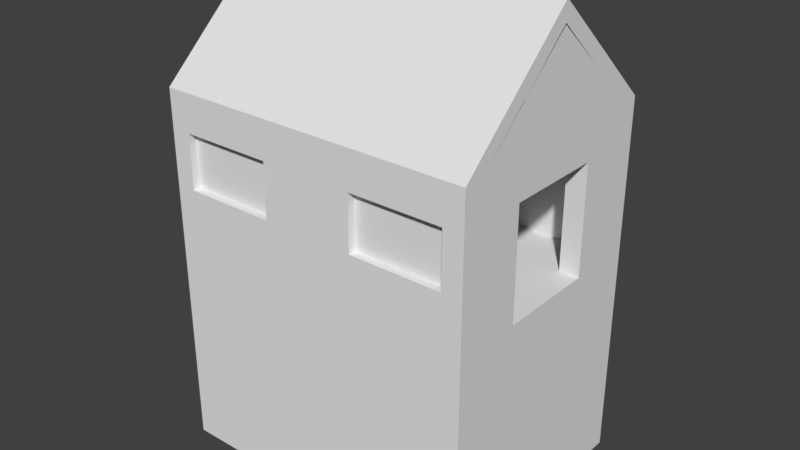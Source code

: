 # Source: Police_Tent_0.blend  (saved by Blender 2.78.0; exported with 4.5.12 LTS)
import bpy
from mathutils import Matrix  # noqa: F401  (used for matrix-valued properties, if any)

bpy.ops.wm.read_factory_settings(use_empty=True)
scene = bpy.context.scene
scene.name = 'Scene'

# ---- collections
col_collection_1 = bpy.data.collections.new('Collection 1'); scene.collection.children.link(col_collection_1)

# ---- materials (node trees are filled in below, after node groups)
mat_material = bpy.data.materials.new('Material')
mat_material.alpha_threshold = 0.0
mat_material.use_transparent_shadow = False
mat_material.roughness = 0.5
mat_material.line_color = (0.0, 0.0, 0.0, 1.0)

# ---- material node trees

# ---- world
world_world = bpy.data.worlds.new('World'); scene.world = world_world
world_world.color = (0.05088, 0.05088, 0.05088)
world_world.use_sun_shadow = False
world_world.sun_shadow_jitter_overblur = 0.0
world_world.cycles.sampling_method = 'MANUAL'

# ---- meshes
me_cube = bpy.data.meshes.new('Cube')
me_cube.from_pydata([(4.0, 3.0, -5.25), (4.0, -3.0, -5.25), (-4.0, -3.0, -5.25), (-4.0, 3.0, -5.25), (4.0, 3.0, 0.25), (4.0, -3.0, 0.25), (-4.0, -3.0, 0.25), (-4.0, 3.0, 0.25), (4.0, 2.5, -5.25), (-4.0, 2.5, -5.25), (4.0, 2.5, 0.25), (-4.0, 2.5, 0.25), (4.0, -2.5, -5.25), (4.0, -2.5, 0.25), (-4.0, -2.5, -5.25), (-4.0, -2.5, 0.25), (-4.0, 7.153e-07, -5.25), (-4.0, 7.153e-07, 0.25), (4.0, 0.0, -5.25), (4.0, -1.669e-06, 0.25), (4.0, -1.25, -5.25), (4.0, -1.25, 0.25), (-4.0, -1.25, -5.25), (-4.0, -1.25, 0.25), (-4.0, 1.25, -5.25), (-4.0, 1.25, 0.25), (4.0, 1.25, -5.25), (4.0, 1.25, 0.25), (3.5, 3.0, -5.25), (3.5, -3.0, -5.25), (3.5, 3.0, 0.25), (3.5, -3.0, 0.25), (3.5, 2.5, 0.25), (3.5, -2.5, 0.25), (3.5, -4.768e-07, 0.25), (3.5, -1.25, 0.25), (3.5, 1.25, 0.25), (-3.5, 3.0, -5.25), (-3.5, -3.0, -5.25), (-3.5, 3.0, 0.25), (-3.5, -3.0, 0.25), (-3.5, 2.5, 0.25), (-3.5, -2.5, 0.25), (-3.5, 1.192e-07, 0.25), (-3.5, -1.25, 0.25), (-3.5, 1.25, 0.25), (4.0, -2.5, 3.0), (4.0, -3.0, 3.0), (-3.5, 3.0, 3.0), (-4.0, 3.0, 3.0), (-3.5, -3.0, 3.0), (-4.0, -3.0, 3.0), (-4.0, 2.5, 3.0), (4.0, 3.0, 3.0), (4.0, 2.5, 3.0), (-4.0, 1.25, 3.0), (3.5, 2.5, 3.0), (4.0, -1.25, 3.0), (-4.0, -2.5, 3.0), (3.5, -2.5, 3.0), (-4.0, -1.25, 3.0), (3.5, -1.25, 3.0), (4.0, 1.25, 3.0), (3.5, 1.25, 3.0), (3.5, 3.0, 3.0), (3.5, -3.0, 3.0), (-3.5, 2.5, 3.0), (-3.5, -2.5, 3.0), (-3.5, -1.25, 3.0), (-3.5, 1.25, 3.0), (4.0, -2.5, 3.45), (4.0, -3.0, 3.45), (-3.5, 3.0, 3.45), (-4.0, 3.0, 3.45), (-3.5, -3.0, 3.45), (-4.0, -3.0, 3.45), (-4.0, 2.5, 3.45), (4.0, 3.0, 3.45), (4.0, 2.5, 3.45), (-4.0, 1.25, 3.45), (3.5, 2.5, 3.45), (4.0, -1.25, 3.45), (-4.0, -2.5, 3.45), (3.5, -2.5, 3.45), (-4.0, -1.25, 3.45), (3.5, -1.25, 3.45), (4.0, 1.25, 3.45), (3.5, 1.25, 3.45), (3.5, 3.0, 3.45), (3.5, -3.0, 3.45), (-3.5, 2.5, 3.45), (-3.5, -2.5, 3.45), (-3.5, -1.25, 3.45), (-3.5, 1.25, 3.45), (3.5, -1.25, 3.0), (4.0, -1.25, 3.0), (-4.0, -1.25, 3.0), (-3.5, -1.25, 3.0), (3.5, -1.25, 3.45), (4.0, -1.25, 3.45), (-4.0, -1.25, 3.45), (-3.5, -1.25, 3.45), (4.0, -2.5, 3.95), (4.0, -3.0, 3.95), (-3.5, 3.0, 3.95), (-4.0, 3.0, 3.95), (-3.5, -3.0, 3.95), (-4.0, -3.0, 3.95), (-4.0, 2.5, 3.95), (4.0, 3.0, 3.95), (4.0, 2.5, 3.95), (-4.0, 1.25, 5.076), (3.5, 2.5, 3.95), (4.0, -1.25, 5.09), (-4.0, -2.5, 3.95), (3.5, -2.5, 3.95), (-4.0, -1.25, 5.09), (3.5, -1.25, 5.09), (4.0, 1.25, 5.076), (3.5, 1.25, 5.076), (3.5, 3.0, 3.95), (3.5, -3.0, 3.95), (-3.5, 2.5, 3.95), (-3.5, -2.5, 3.95), (-3.5, -1.25, 5.09), (-3.5, 1.25, 5.076), (3.5, -1.25, 5.076), (4.0, -1.25, 5.076), (-4.0, -1.25, 5.076), (-3.5, -1.25, 5.076), (-3.5, 2.5, 3.45), (3.5, 2.5, 3.45), (-3.5, 2.5, 3.95), (3.5, 2.5, 3.95), (-3.5, -1.192e-07, 6.7), (-4.0, -1.192e-07, 6.7), (-4.0, -1.192e-07, 6.2), (4.0, -1.192e-07, 6.7), (4.0, -1.192e-07, 6.2), (3.5, -1.192e-07, 6.2), (3.5, -1.192e-07, 6.7), (-3.5, -1.192e-07, 6.2), (4.0, -8.345e-07, 6.2), (4.0, -8.345e-07, 6.7), (-3.5, -8.345e-07, 6.7), (-4.0, -8.345e-07, 6.7), (-4.0, -8.345e-07, 6.2), (3.5, -8.345e-07, 6.2), (3.5, -8.345e-07, 6.7), (-3.5, -8.345e-07, 6.2), (3.5, -4.768e-07, 3.45), (4.0, -1.669e-06, 3.45), (3.5, -4.768e-07, 3.0), (4.0, -1.669e-06, 3.0), (3.5, -4.768e-07, 6.231), (4.0, -1.669e-06, 6.231), (-3.5, 0.0, 3.45), (-3.5, 0.0, 3.0), (-4.0, 5.96e-07, 3.45), (-4.0, 5.96e-07, 3.0), (-3.5, 0.0, 6.208), (-4.0, 5.96e-07, 6.208), (1.167, 3.0, -5.25), (-1.167, 3.0, -5.25), (1.167, 3.0, 0.25), (-1.167, 3.0, 0.25), (1.167, 3.0, 3.0), (-1.167, 3.0, 3.0), (1.167, 3.0, 3.45), (-1.167, 3.0, 3.45), (1.167, 3.0, 3.95), (-1.167, 3.0, 3.95), (1.167, -1.192e-07, 6.7), (-1.167, -1.192e-07, 6.7), (-3.5, 1.25, 1.625), (-3.5, 2.5, 1.625), (4.0, 1.25, 1.625), (4.0, 2.5, 1.625), (3.5, 2.5, 1.625), (4.0, 3.0, 1.625), (-3.5, 3.0, 1.625), (3.5, 3.0, 1.625), (-4.0, 1.25, 1.625), (-4.0, 2.5, 1.625), (3.5, 1.25, 1.625), (-4.0, 3.0, 1.625), (1.167, 3.0, 1.625), (-1.167, 3.0, 1.625), (1.167, -3.0, -5.25), (-1.167, -3.0, -5.25), (1.167, -3.0, 0.25), (-1.167, -3.0, 0.25), (1.167, -3.0, 3.0), (-1.167, -3.0, 3.0), (1.167, -3.0, 3.45), (-1.167, -3.0, 3.45), (1.167, -3.0, 3.95), (-1.167, -3.0, 3.95), (1.167, -8.345e-07, 6.7), (-1.167, -8.345e-07, 6.7), (-4.0, -1.25, 1.625), (-4.0, -2.5, 1.625), (3.5, -3.0, 1.625), (4.0, -3.0, 1.625), (3.5, -2.5, 1.625), (3.5, -1.25, 1.625), (-4.0, -3.0, 1.625), (-3.5, -2.5, 1.625), (-3.5, -3.0, 1.625), (4.0, -2.5, 1.625), (4.0, -1.25, 1.625), (-3.5, -1.25, 1.625), (-1.167, -3.0, 1.625), (1.167, -3.0, 1.625), (-1.167, 2.8, 3.0), (-3.5, 2.8, 3.0), (-3.5, 2.8, 1.625), (3.5, 2.8, 3.0), (1.167, 2.8, 3.0), (1.167, 2.8, 1.625), (-1.167, 2.8, 1.625), (3.5, 2.8, 1.625), (-1.167, -2.8, 3.0), (-3.5, -2.8, 3.0), (3.5, -2.8, 3.0), (1.167, -2.8, 3.0), (-1.167, -2.8, 1.625), (1.167, -2.8, 1.625), (3.5, -2.8, 1.625), (-3.5, -2.8, 1.625)], [], [(24, 25, 11, 9), (204, 207, 67, 59), (12, 13, 5, 1), (38, 40, 6, 2), (9, 11, 7, 3), (39, 37, 3, 7), (0, 4, 10, 8), (201, 206, 51, 58), (20, 21, 13, 12), (205, 204, 59, 61), (2, 6, 15, 14), (45, 25, 17, 43), (26, 27, 19, 18), (22, 23, 17, 16), (14, 15, 23, 22), (43, 17, 23, 44), (18, 19, 21, 20), (8, 10, 27, 26), (64, 181, 221, 217), (16, 17, 25, 24), (177, 179, 53, 54), (19, 34, 35, 21), (27, 36, 34, 19), (175, 178, 56, 66), (200, 201, 58, 60), (4, 0, 28, 30), (1, 5, 31, 29), (174, 175, 66, 69), (32, 41, 45, 36), (34, 43, 44, 35), (36, 45, 43, 34), (35, 44, 42, 33), (176, 177, 54, 62), (165, 163, 37, 39), (189, 191, 40, 38), (202, 203, 47, 65), (66, 56, 80, 90), (48, 49, 73, 72), (192, 65, 89, 194), (58, 51, 75, 82), (65, 47, 71, 89), (47, 46, 70, 71), (167, 48, 72, 169), (46, 57, 81, 70), (67, 68, 92, 91), (53, 64, 88, 77), (183, 182, 55, 52), (50, 208, 229, 223), (203, 209, 46, 47), (184, 176, 62, 63), (210, 205, 61, 57), (180, 185, 49, 48), (207, 211, 68, 67), (206, 208, 50, 51), (185, 183, 52, 49), (178, 184, 63, 56), (211, 200, 60, 68), (179, 181, 64, 53), (209, 210, 57, 46), (182, 174, 69, 55), (71, 70, 102, 103), (92, 84, 116, 124), (86, 78, 110, 118), (81, 85, 117, 113), (100, 101, 129, 128), (84, 82, 114, 116), (98, 99, 127, 126), (194, 89, 121, 196), (169, 72, 104, 171), (158, 100, 128, 161), (51, 50, 74, 75), (59, 67, 91, 83), (60, 58, 82, 84), (49, 52, 76, 73), (56, 63, 87, 80), (57, 61, 85, 81), (68, 60, 84, 92), (54, 53, 77, 78), (61, 59, 83, 85), (62, 54, 78, 86), (82, 75, 107, 114), (52, 55, 79, 76), (157, 156, 101, 97), (69, 66, 90, 93), (150, 152, 94, 98), (152, 153, 95, 94), (70, 81, 113, 102), (158, 159, 96, 100), (153, 151, 99, 95), (159, 157, 97, 96), (107, 106, 144, 145), (108, 122, 141, 136), (124, 116, 114, 123), (122, 108, 111, 125), (110, 112, 119, 118), (113, 117, 115, 102), (110, 109, 137, 138), (121, 103, 143, 148), (112, 110, 138, 139), (115, 123, 149, 147), (155, 154, 126, 127), (160, 161, 128, 129), (77, 88, 120, 109), (72, 73, 105, 104), (93, 90, 122, 125), (89, 71, 103, 121), (75, 74, 106, 107), (91, 92, 124, 123), (156, 93, 125, 160), (90, 80, 112, 122), (73, 76, 108, 105), (123, 115, 133, 132), (78, 77, 109, 110), (150, 98, 126, 154), (80, 87, 119, 112), (76, 79, 111, 108), (151, 86, 118, 155), (85, 83, 115, 117), (91, 123, 132, 130), (115, 83, 131, 133), (83, 91, 130, 131), (171, 104, 134, 173), (122, 112, 139, 141), (109, 120, 140, 137), (105, 108, 136, 135), (104, 105, 135, 134), (103, 102, 142, 143), (102, 115, 147, 142), (123, 114, 146, 149), (196, 121, 148, 198), (114, 107, 145, 146), (99, 151, 155, 127), (87, 150, 154, 119), (118, 119, 154, 155), (62, 86, 151, 153), (63, 62, 153, 152), (87, 63, 152, 150), (101, 156, 160, 129), (125, 111, 161, 160), (55, 69, 157, 159), (79, 55, 159, 158), (69, 93, 156, 157), (79, 158, 161, 111), (120, 170, 172, 140), (170, 171, 173, 172), (88, 168, 170, 120), (168, 169, 171, 170), (64, 166, 168, 88), (166, 167, 169, 168), (30, 28, 162, 164), (164, 162, 163, 165), (186, 166, 218, 219), (186, 187, 167, 166), (164, 165, 187, 186), (30, 164, 186, 181), (25, 45, 174, 182), (4, 30, 181, 179), (32, 36, 184, 178), (7, 11, 183, 185), (39, 7, 185, 180), (36, 27, 176, 184), (11, 25, 182, 183), (27, 10, 177, 176), (45, 41, 175, 174), (41, 32, 178, 175), (10, 4, 179, 177), (165, 39, 180, 187), (106, 197, 199, 144), (197, 196, 198, 199), (74, 195, 197, 106), (195, 194, 196, 197), (212, 193, 222, 226), (212, 213, 192, 193), (50, 193, 195, 74), (193, 192, 194, 195), (29, 31, 190, 188), (188, 190, 191, 189), (191, 190, 213, 212), (40, 191, 212, 208), (13, 21, 210, 209), (44, 23, 200, 211), (6, 40, 208, 206), (42, 44, 211, 207), (21, 35, 205, 210), (5, 13, 209, 203), (190, 31, 202, 213), (31, 5, 203, 202), (23, 15, 201, 200), (35, 33, 204, 205), (15, 6, 206, 201), (33, 42, 207, 204), (220, 216, 215, 214), (221, 219, 218, 217), (187, 180, 216, 220), (48, 167, 214, 215), (167, 187, 220, 214), (181, 186, 219, 221), (180, 48, 215, 216), (166, 64, 217, 218), (227, 228, 224, 225), (229, 226, 222, 223), (192, 213, 227, 225), (208, 212, 226, 229), (65, 192, 225, 224), (202, 65, 224, 228), (213, 202, 228, 227), (193, 50, 223, 222)])
_uv = me_cube.uv_layers.new(name='UVMap')
_uv.uv.foreach_set('vector', [0.2621, 0.7293, 0.2621, 0.7294, 0.2621, 0.7294, 0.2621, 0.7293, 0.2621, 0.7295, 0.2621, 0.7295, 0.2621, 0.7295, 0.2621, 0.7295, 0.2621, 0.7295, 0.2621, 0.7295, 0.2621, 0.7295, 0.2621, 0.7295, 0.2622, 0.7295, 0.2622, 0.7295, 0.2622, 0.7295, 0.2622, 0.7294, 0.2621, 0.7293, 0.2621, 0.7294, 0.2621, 0.7294, 0.2621, 0.7293, 0.2621, 0.7294, 0.2621, 0.7294, 0.2621, 0.7293, 0.2621, 0.7294, 0.2621, 0.7295, 0.2621, 0.7295, 0.2621, 0.7295, 0.2621, 0.7295, 0.2621, 0.7295, 0.2621, 0.7295, 0.2621, 0.7295, 0.2621, 0.7295, 0.2621, 0.7295, 0.2621, 0.7295, 0.2621, 0.7295, 0.2621, 0.7295, 0.2621, 0.7295, 0.2621, 0.7295, 0.2621, 0.7295, 0.2621, 0.7295, 0.2622, 0.7294, 0.2622, 0.7295, 0.2621, 0.7295, 0.2622, 0.7294, 0.7458, 0.7356, 0.7458, 0.7356, 0.7458, 0.7356, 0.7458, 0.7357, 0.2621, 0.7295, 0.2621, 0.7295, 0.2621, 0.7295, 0.2621, 0.7295, 0.2622, 0.7294, 0.2621, 0.7295, 0.2621, 0.7294, 0.2622, 0.7294, 0.2622, 0.7294, 0.2621, 0.7295, 0.2621, 0.7295, 0.2622, 0.7294, 0.7458, 0.7357, 0.7458, 0.7356, 0.7458, 0.7357, 0.7458, 0.7357, 0.2621, 0.7295, 0.2621, 0.7295, 0.2621, 0.7295, 0.2621, 0.7295, 0.2621, 0.7295, 0.2621, 0.7295, 0.2621, 0.7295, 0.2621, 0.7295, 0.2621, 0.7295, 0.2621, 0.7295, 0.2621, 0.7295, 0.2621, 0.7295, 0.2622, 0.7294, 0.2621, 0.7294, 0.2621, 0.7294, 0.2621, 0.7293, 0.2621, 0.7295, 0.2621, 0.7295, 0.2621, 0.7295, 0.2621, 0.7295, 0.7458, 0.7357, 0.7458, 0.7357, 0.7458, 0.7357, 0.7458, 0.7357, 0.7458, 0.7357, 0.7458, 0.7357, 0.7458, 0.7357, 0.7458, 0.7357, 0.2621, 0.7294, 0.2621, 0.7295, 0.2621, 0.7295, 0.2621, 0.7294, 0.2621, 0.7295, 0.2621, 0.7295, 0.2621, 0.7295, 0.2621, 0.7295, 0.2621, 0.7295, 0.2621, 0.7295, 0.2621, 0.7295, 0.2621, 0.7295, 0.2621, 0.7295, 0.2621, 0.7295, 0.2621, 0.7295, 0.2622, 0.7295, 0.2621, 0.7294, 0.2621, 0.7294, 0.2621, 0.7294, 0.2621, 0.7294, 0.7458, 0.7357, 0.7458, 0.7356, 0.7458, 0.7356, 0.7458, 0.7357, 0.7458, 0.7357, 0.7458, 0.7357, 0.7458, 0.7357, 0.7458, 0.7357, 0.7458, 0.7357, 0.7458, 0.7356, 0.7458, 0.7357, 0.7458, 0.7357, 0.7458, 0.7357, 0.7458, 0.7357, 0.7458, 0.7357, 0.7458, 0.7357, 0.2621, 0.7295, 0.2621, 0.7295, 0.2621, 0.7295, 0.2621, 0.7295, 0.2621, 0.7294, 0.2621, 0.7294, 0.2621, 0.7294, 0.2621, 0.7294, 0.2622, 0.7295, 0.2622, 0.7295, 0.2622, 0.7295, 0.2622, 0.7295, 0.2621, 0.7295, 0.2621, 0.7295, 0.2621, 0.7295, 0.2621, 0.7295, 0.2621, 0.7294, 0.2621, 0.7295, 0.2621, 0.7295, 0.2621, 0.7294, 0.2621, 0.7294, 0.2621, 0.7294, 0.2621, 0.7294, 0.2621, 0.7294, 0.2621, 0.7295, 0.2621, 0.7295, 0.2621, 0.7295, 0.2621, 0.7295, 0.2621, 0.7295, 0.2621, 0.7295, 0.2621, 0.7295, 0.2621, 0.7295, 0.2621, 0.7295, 0.2621, 0.7295, 0.2621, 0.7295, 0.2621, 0.7295, 0.2621, 0.7295, 0.2621, 0.7295, 0.2621, 0.7295, 0.2621, 0.7295, 0.2621, 0.7294, 0.2621, 0.7294, 0.2621, 0.7294, 0.2621, 0.7294, 0.2621, 0.7295, 0.2621, 0.7295, 0.2621, 0.7295, 0.2621, 0.7295, 0.2621, 0.7295, 0.2621, 0.7295, 0.2621, 0.7295, 0.2621, 0.7295, 0.2621, 0.7295, 0.2621, 0.7295, 0.2621, 0.7295, 0.2621, 0.7295, 0.2621, 0.7294, 0.2621, 0.7294, 0.2621, 0.7294, 0.2621, 0.7294, 0.2621, 0.7295, 0.2621, 0.7295, 0.2621, 0.7295, 0.2621, 0.7295, 0.2621, 0.7295, 0.2621, 0.7295, 0.2621, 0.7295, 0.2621, 0.7295, 0.2621, 0.7295, 0.2621, 0.7295, 0.2621, 0.7295, 0.2621, 0.7295, 0.2621, 0.7295, 0.2621, 0.7295, 0.2621, 0.7295, 0.2621, 0.7295, 0.2621, 0.7294, 0.2621, 0.7294, 0.2621, 0.7294, 0.2621, 0.7294, 0.2621, 0.7295, 0.2621, 0.7295, 0.2621, 0.7295, 0.2621, 0.7295, 0.2621, 0.7295, 0.2621, 0.7295, 0.2621, 0.7295, 0.2621, 0.7295, 0.2621, 0.7294, 0.2621, 0.7294, 0.2621, 0.7294, 0.2621, 0.7294, 0.2621, 0.7295, 0.2621, 0.7295, 0.2621, 0.7295, 0.2621, 0.7295, 0.2621, 0.7295, 0.2621, 0.7295, 0.2621, 0.7295, 0.2621, 0.7295, 0.2621, 0.7295, 0.2621, 0.7295, 0.2621, 0.7295, 0.2621, 0.7295, 0.2621, 0.7295, 0.2621, 0.7295, 0.2621, 0.7295, 0.2621, 0.7295, 0.2621, 0.7294, 0.2621, 0.7294, 0.2621, 0.7294, 0.2621, 0.7294, 0.7426, 0.4018, 0.7426, 0.4018, 0.7426, 0.4018, 0.7426, 0.4018, 0.2621, 0.7295, 0.2621, 0.7295, 0.2621, 0.7295, 0.2621, 0.7295, 0.2621, 0.7295, 0.2621, 0.7295, 0.2621, 0.7295, 0.2621, 0.7295, 0.2621, 0.7295, 0.2621, 0.7295, 0.2621, 0.7295, 0.2621, 0.7295, 0.2621, 0.7294, 0.2621, 0.7294, 0.2621, 0.7294, 0.2621, 0.7294, 0.2621, 0.7295, 0.2621, 0.7295, 0.2621, 0.7295, 0.2621, 0.7295, 0.2621, 0.7295, 0.2621, 0.7295, 0.2621, 0.7295, 0.2621, 0.7295, 0.7426, 0.4018, 0.7426, 0.4018, 0.7426, 0.4018, 0.7426, 0.4018, 0.7426, 0.4018, 0.7426, 0.4018, 0.7426, 0.4018, 0.7426, 0.4018, 0.2621, 0.7294, 0.2621, 0.7294, 0.2621, 0.7294, 0.2621, 0.7294, 0.2621, 0.7295, 0.2621, 0.7295, 0.2621, 0.7295, 0.2621, 0.7295, 0.2621, 0.7295, 0.2621, 0.7295, 0.2621, 0.7295, 0.2621, 0.7295, 0.2621, 0.7295, 0.2621, 0.7295, 0.2621, 0.7295, 0.2621, 0.7295, 0.2621, 0.7294, 0.2621, 0.7294, 0.2621, 0.7294, 0.2621, 0.7294, 0.2621, 0.7295, 0.2621, 0.7295, 0.2621, 0.7295, 0.2621, 0.7295, 0.2621, 0.7295, 0.2621, 0.7295, 0.2621, 0.7295, 0.2621, 0.7295, 0.2621, 0.7295, 0.2621, 0.7295, 0.2621, 0.7295, 0.2621, 0.7295, 0.2621, 0.7295, 0.2621, 0.7295, 0.2621, 0.7295, 0.2621, 0.7295, 0.2621, 0.7295, 0.2621, 0.7295, 0.2621, 0.7295, 0.2621, 0.7295, 0.2621, 0.7295, 0.2621, 0.7295, 0.2621, 0.7295, 0.2621, 0.7295, 0.7426, 0.4018, 0.7426, 0.4018, 0.7426, 0.4018, 0.7426, 0.4018, 0.2621, 0.7294, 0.2621, 0.7294, 0.2621, 0.7294, 0.2621, 0.7294, 0.2621, 0.7294, 0.2621, 0.7294, 0.2621, 0.7294, 0.2621, 0.7294, 0.2621, 0.7294, 0.2621, 0.7294, 0.2621, 0.7294, 0.2621, 0.7294, 0.2621, 0.7295, 0.2621, 0.7295, 0.2621, 0.7295, 0.2621, 0.7295, 0.2621, 0.7295, 0.2621, 0.7295, 0.2621, 0.7295, 0.2621, 0.7295, 0.2621, 0.7295, 0.2621, 0.7295, 0.2621, 0.7295, 0.2621, 0.7295, 0.2621, 0.7294, 0.2621, 0.7294, 0.2621, 0.7294, 0.2621, 0.7294, 0.2621, 0.7295, 0.2621, 0.7295, 0.2621, 0.7295, 0.2621, 0.7295, 0.2621, 0.7294, 0.2621, 0.7294, 0.2621, 0.7294, 0.2621, 0.7294, 0.7426, 0.4018, 0.7426, 0.4018, 0.7426, 0.4018, 0.7426, 0.4018, 0.2621, 0.7294, 0.2621, 0.7294, 0.2621, 0.7294, 0.2621, 0.7294, 0.2621, 0.7295, 0.2621, 0.7295, 0.2621, 0.7295, 0.2621, 0.7295, 0.2621, 0.7294, 0.2621, 0.7294, 0.2621, 0.7294, 0.2621, 0.7294, 0.2621, 0.7295, 0.2621, 0.7295, 0.2621, 0.7295, 0.2621, 0.7295, 0.2621, 0.7295, 0.2621, 0.7295, 0.2621, 0.7295, 0.2621, 0.7295, 0.7426, 0.4018, 0.7426, 0.4018, 0.7426, 0.4018, 0.7426, 0.4018, 0.7426, 0.4018, 0.7426, 0.4018, 0.7426, 0.4018, 0.7426, 0.4018, 0.2621, 0.7295, 0.2621, 0.7295, 0.2621, 0.7295, 0.2621, 0.7295, 0.2621, 0.7295, 0.2621, 0.7295, 0.2621, 0.7295, 0.2621, 0.7295, 0.2621, 0.7295, 0.2621, 0.7295, 0.2621, 0.7295, 0.2621, 0.7295, 0.2621, 0.7294, 0.2621, 0.7294, 0.2621, 0.7294, 0.2621, 0.7294, 0.7426, 0.4018, 0.7426, 0.4018, 0.7426, 0.4018, 0.7426, 0.4018, 0.7426, 0.4018, 0.7426, 0.4018, 0.7426, 0.4018, 0.7426, 0.4018, 0.2621, 0.7294, 0.2621, 0.7294, 0.2621, 0.7294, 0.2621, 0.7294, 0.7426, 0.4018, 0.7426, 0.4018, 0.7426, 0.4018, 0.7426, 0.4018, 0.7426, 0.4018, 0.7426, 0.4018, 0.7426, 0.4018, 0.7426, 0.4018, 0.2621, 0.7295, 0.2621, 0.7295, 0.2621, 0.7295, 0.2621, 0.7295, 0.2621, 0.7294, 0.2621, 0.7294, 0.2621, 0.7294, 0.2621, 0.7294, 0.2621, 0.7294, 0.2621, 0.7295, 0.2621, 0.7295, 0.2621, 0.7294, 0.7426, 0.4018, 0.7426, 0.4018, 0.7426, 0.4018, 0.7426, 0.4018, 0.2621, 0.7295, 0.2621, 0.7295, 0.2621, 0.7295, 0.2621, 0.7295, 0.7426, 0.4018, 0.7426, 0.4018, 0.7426, 0.4018, 0.7426, 0.4018, 0.2621, 0.7295, 0.2621, 0.7295, 0.2621, 0.7295, 0.2621, 0.7295, 0.2621, 0.7295, 0.2621, 0.7295, 0.2621, 0.7295, 0.2621, 0.7295, 0.2621, 0.7294, 0.2621, 0.7294, 0.2621, 0.7294, 0.2621, 0.7294, 0.2621, 0.7295, 0.2621, 0.7295, 0.2621, 0.7295, 0.2621, 0.7295, 0.2621, 0.7295, 0.2621, 0.7295, 0.2621, 0.7295, 0.2621, 0.7295, 0.2621, 0.7295, 0.2621, 0.7295, 0.2621, 0.7295, 0.2621, 0.7295, 0.2621, 0.7295, 0.2621, 0.7295, 0.2621, 0.7295, 0.2621, 0.7295, 0.743, 0.4034, 0.743, 0.4034, 0.743, 0.4034, 0.743, 0.4034, 0.7426, 0.4018, 0.7426, 0.4018, 0.7426, 0.4018, 0.7426, 0.4018, 0.2621, 0.7294, 0.2621, 0.7295, 0.2621, 0.7295, 0.2621, 0.7294, 0.7426, 0.4018, 0.7426, 0.4018, 0.7426, 0.4018, 0.7426, 0.4018, 0.7426, 0.4018, 0.7426, 0.4018, 0.7426, 0.4018, 0.7426, 0.4018, 0.7426, 0.4018, 0.7426, 0.4018, 0.7426, 0.4018, 0.7426, 0.4018, 0.7426, 0.4018, 0.7426, 0.4018, 0.7426, 0.4018, 0.7426, 0.4018, 0.2621, 0.7295, 0.2621, 0.7295, 0.2621, 0.7295, 0.2621, 0.7295, 0.2621, 0.7295, 0.2621, 0.7295, 0.2621, 0.7295, 0.2621, 0.7295, 0.7426, 0.4018, 0.7426, 0.4018, 0.7426, 0.4018, 0.7426, 0.4018, 0.7426, 0.4018, 0.7426, 0.4018, 0.7426, 0.4018, 0.7426, 0.4018, 0.2621, 0.7295, 0.2621, 0.7295, 0.2621, 0.7295, 0.2621, 0.7295, 0.2621, 0.7295, 0.2621, 0.7295, 0.2621, 0.7295, 0.2621, 0.7295, 0.2621, 0.7295, 0.2621, 0.7295, 0.2621, 0.7295, 0.2621, 0.7295, 0.2621, 0.7295, 0.2621, 0.7295, 0.2621, 0.7295, 0.2621, 0.7295, 0.2621, 0.7295, 0.2621, 0.7295, 0.2621, 0.7295, 0.2621, 0.7295, 0.2621, 0.7295, 0.2621, 0.7295, 0.2621, 0.7295, 0.2621, 0.7295, 0.2621, 0.7294, 0.2621, 0.7294, 0.2621, 0.7294, 0.2621, 0.7294, 0.2621, 0.7294, 0.2621, 0.7294, 0.2621, 0.7294, 0.2621, 0.7294, 0.2621, 0.7294, 0.2621, 0.7294, 0.2621, 0.7294, 0.2621, 0.7294, 0.2621, 0.7294, 0.2621, 0.7294, 0.2621, 0.7294, 0.2621, 0.7294, 0.2621, 0.7294, 0.2621, 0.7294, 0.2621, 0.7294, 0.2621, 0.7294, 0.2621, 0.7294, 0.2621, 0.7294, 0.2621, 0.7294, 0.2621, 0.7294, 0.7426, 0.4018, 0.7426, 0.4018, 0.7426, 0.4018, 0.7426, 0.4018, 0.7426, 0.4018, 0.7426, 0.4018, 0.7426, 0.4018, 0.7426, 0.4018, 0.7426, 0.4018, 0.7426, 0.4018, 0.7426, 0.4018, 0.7426, 0.4018, 0.7426, 0.4018, 0.7426, 0.4018, 0.7426, 0.4018, 0.7426, 0.4018, 0.2621, 0.7295, 0.2621, 0.7294, 0.2621, 0.7294, 0.2621, 0.7295, 0.2621, 0.7294, 0.2621, 0.7294, 0.2621, 0.7294, 0.2621, 0.7294, 0.2621, 0.7295, 0.2621, 0.7295, 0.2621, 0.7294, 0.2621, 0.7294, 0.2621, 0.7294, 0.2621, 0.7294, 0.2621, 0.7294, 0.2621, 0.7294, 0.2621, 0.7294, 0.2621, 0.7294, 0.2621, 0.7294, 0.2621, 0.7294, 0.2621, 0.7294, 0.2621, 0.7294, 0.2621, 0.7294, 0.2621, 0.7294, 0.2621, 0.7294, 0.2621, 0.7294, 0.2621, 0.7294, 0.2621, 0.7294, 0.2621, 0.7295, 0.2621, 0.7294, 0.2621, 0.7294, 0.2621, 0.7295, 0.2621, 0.7294, 0.2621, 0.7294, 0.2621, 0.7294, 0.2621, 0.7294, 0.2621, 0.7295, 0.2621, 0.7295, 0.2621, 0.7295, 0.2621, 0.7295, 0.2621, 0.7295, 0.2621, 0.7295, 0.2621, 0.7295, 0.2621, 0.7295, 0.2621, 0.7294, 0.2621, 0.7294, 0.2621, 0.7294, 0.2621, 0.7294, 0.2621, 0.7294, 0.2621, 0.7294, 0.2621, 0.7294, 0.2621, 0.7294, 0.2621, 0.7295, 0.2621, 0.7295, 0.2621, 0.7295, 0.2621, 0.7295, 0.2621, 0.7294, 0.2621, 0.7294, 0.2621, 0.7294, 0.2621, 0.7294, 0.2621, 0.7295, 0.2621, 0.7295, 0.2621, 0.7295, 0.2621, 0.7295, 0.2621, 0.7294, 0.2621, 0.7294, 0.2621, 0.7294, 0.2621, 0.7294, 0.2621, 0.7294, 0.2621, 0.7295, 0.2621, 0.7295, 0.2621, 0.7294, 0.2621, 0.7295, 0.2621, 0.7295, 0.2621, 0.7295, 0.2621, 0.7295, 0.2621, 0.7294, 0.2621, 0.7294, 0.2621, 0.7294, 0.2621, 0.7294, 0.7426, 0.4018, 0.7426, 0.4018, 0.7426, 0.4018, 0.7426, 0.4018, 0.7426, 0.4018, 0.7426, 0.4018, 0.7426, 0.4018, 0.7426, 0.4018, 0.7426, 0.4018, 0.7426, 0.4018, 0.7426, 0.4018, 0.7426, 0.4018, 0.7426, 0.4018, 0.7426, 0.4018, 0.7426, 0.4018, 0.7426, 0.4018, 0.2621, 0.7295, 0.2621, 0.7295, 0.2621, 0.7295, 0.2621, 0.7295, 0.2621, 0.7295, 0.2621, 0.7295, 0.2621, 0.7295, 0.2621, 0.7295, 0.2621, 0.7295, 0.2621, 0.7295, 0.2621, 0.7295, 0.2621, 0.7295, 0.2621, 0.7295, 0.2621, 0.7295, 0.2621, 0.7295, 0.2621, 0.7295, 0.2622, 0.7295, 0.2621, 0.7295, 0.2621, 0.7295, 0.2622, 0.7295, 0.2622, 0.7295, 0.2621, 0.7295, 0.2622, 0.7295, 0.2622, 0.7295, 0.2622, 0.7295, 0.2621, 0.7295, 0.2621, 0.7295, 0.2621, 0.7295, 0.2622, 0.7295, 0.2622, 0.7295, 0.2621, 0.7295, 0.2621, 0.7295, 0.2621, 0.7295, 0.2621, 0.7295, 0.2621, 0.7295, 0.2621, 0.7295, 0.2621, 0.7295, 0.2621, 0.7295, 0.2621, 0.7295, 0.2621, 0.7295, 0.2622, 0.7295, 0.2622, 0.7295, 0.2621, 0.7295, 0.2621, 0.7295, 0.2621, 0.7295, 0.2621, 0.7295, 0.2621, 0.7295, 0.2621, 0.7295, 0.2621, 0.7295, 0.2621, 0.7295, 0.2621, 0.7295, 0.2621, 0.7295, 0.2621, 0.7295, 0.2621, 0.7295, 0.2621, 0.7295, 0.2621, 0.7295, 0.2621, 0.7295, 0.2621, 0.7295, 0.2621, 0.7295, 0.2621, 0.7295, 0.2621, 0.7295, 0.2621, 0.7295, 0.2621, 0.7295, 0.2621, 0.7295, 0.2621, 0.7295, 0.2621, 0.7295, 0.2621, 0.7295, 0.2621, 0.7295, 0.2621, 0.7295, 0.2621, 0.7295, 0.2621, 0.7295, 0.2621, 0.7295, 0.2621, 0.7295, 0.2622, 0.7295, 0.2621, 0.7295, 0.2621, 0.7295, 0.2621, 0.7295, 0.2621, 0.7295, 0.2621, 0.7295, 0.2621, 0.7295, 0.2435, 0.2334, 0.2435, 0.2334, 0.2435, 0.2334, 0.2435, 0.2334, 0.2435, 0.2334, 0.2435, 0.2334, 0.2435, 0.2334, 0.2435, 0.2334, 0.2621, 0.7294, 0.2621, 0.7294, 0.2621, 0.7294, 0.2621, 0.7294, 0.2621, 0.7294, 0.2621, 0.7294, 0.2621, 0.7294, 0.2621, 0.7294, 0.2621, 0.7294, 0.2621, 0.7294, 0.2621, 0.7294, 0.2621, 0.7294, 0.2621, 0.7295, 0.2621, 0.7294, 0.2621, 0.7294, 0.2621, 0.7295, 0.2621, 0.7294, 0.2621, 0.7294, 0.2621, 0.7294, 0.2621, 0.7294, 0.2621, 0.7294, 0.2621, 0.7295, 0.2621, 0.7295, 0.2621, 0.7294, 0.2435, 0.2334, 0.2435, 0.2334, 0.2435, 0.2334, 0.2435, 0.2334, 0.2435, 0.2334, 0.2435, 0.2334, 0.2435, 0.2334, 0.2435, 0.2334, 0.2621, 0.7295, 0.2621, 0.7295, 0.2621, 0.7295, 0.2621, 0.7295, 0.2621, 0.7295, 0.2621, 0.7295, 0.2621, 0.7295, 0.2621, 0.7295, 0.2621, 0.7295, 0.2621, 0.7295, 0.2621, 0.7295, 0.2621, 0.7295, 0.2621, 0.7295, 0.2621, 0.7295, 0.2621, 0.7295, 0.2621, 0.7295, 0.2621, 0.7295, 0.2621, 0.7295, 0.2621, 0.7295, 0.2621, 0.7295, 0.2621, 0.7295, 0.2621, 0.7295, 0.2621, 0.7295, 0.2621, 0.7295])
me_cube.materials.append(mat_material)
me_cube.use_remesh_preserve_volume = False
me_cube.use_remesh_preserve_attributes = False
me_cube.use_mirror_vertex_groups = False
me_cube.update()

# ---- objects
ob_police_tent = bpy.data.objects.new('Police_Tent', me_cube)

# ---- transforms, parenting, visibility, modifiers, constraints
ob_police_tent.location = (0.0, 0.0, 0.0)
ob_police_tent.lock_rotations_4d = False
ob_police_tent.empty_display_type = 'ARROWS'
ob_police_tent.lineart.crease_threshold = 0.0

# ---- collection membership
col_collection_1.objects.link(ob_police_tent)

# ---- scene / render settings (as saved in the file)
scene.frame_start = 1; scene.frame_end = 250; scene.frame_set(1)
scene.render.engine = 'BLENDER_EEVEE_NEXT'
scene.render.resolution_percentage = 50
scene.render.dither_intensity = 0.0
scene.cycles.use_denoising = False
scene.cycles.samples = 128
scene.cycles.sampling_pattern = 'TABULATED_SOBOL'
scene.cycles.light_sampling_threshold = 0.0
scene.cycles.use_adaptive_sampling = False
scene.cycles.use_light_tree = False
scene.cycles.blur_glossy = 0.0
scene.cycles.sample_clamp_indirect = 0.0
scene.view_settings.view_transform = 'Standard'
bpy.context.view_layer.update()

# ---- added for rendering (the .blend has no active camera and no usable light): camera, sun
cam_auto = bpy.data.cameras.new('AutoCamera')
cam_auto.lens = 50.0
cam_auto.sensor_width = 36.0
cam_auto.clip_end = 1000.0
ob_auto_camera = bpy.data.objects.new('AutoCamera', cam_auto)
scene.collection.objects.link(ob_auto_camera)
ob_auto_camera.location = (14.417, -17.3004, 12.2586)
ob_auto_camera.rotation_euler = (1.09748, -7.21219e-08, 0.694738)
scene.camera = ob_auto_camera
light_auto_sun = bpy.data.lights.new('AutoSun', 'SUN')
light_auto_sun.energy = 3.0
light_auto_sun.angle = 0.0523599
ob_auto_sun = bpy.data.objects.new('AutoSun', light_auto_sun)
scene.collection.objects.link(ob_auto_sun)
ob_auto_sun.rotation_euler = (0.872665, 0.174533, 0.523599)
bpy.context.view_layer.update()
